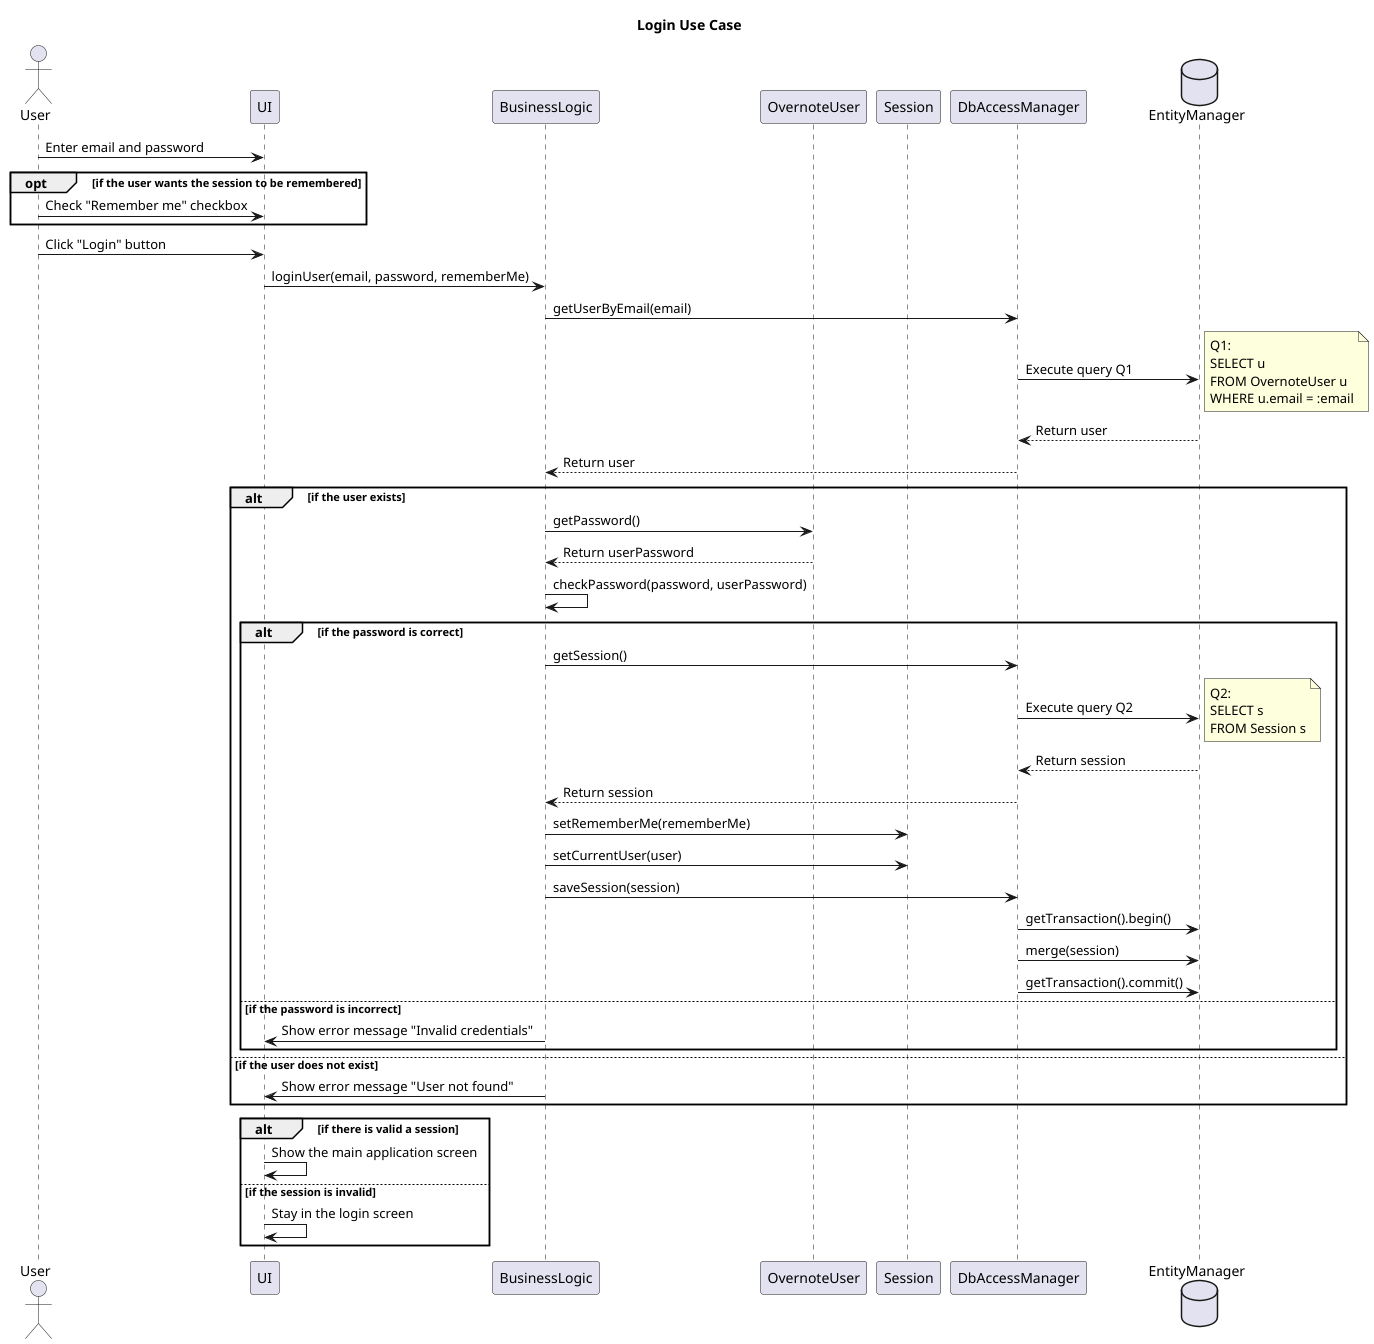

The diagram above was rendered by PlantUML. Its source (embedded in the PNG):
@startuml
title Login Use Case

actor User
participant UI
participant BusinessLogic
participant OvernoteUser
participant Session
participant DbAccessManager
database EntityManager

User -> UI: Enter email and password
opt if the user wants the session to be remembered
    User -> UI: Check "Remember me" checkbox
end
User -> UI: Click "Login" button

UI -> BusinessLogic: loginUser(email, password, rememberMe)
BusinessLogic -> DbAccessManager: getUserByEmail(email)
DbAccessManager -> EntityManager: Execute query Q1
note right
    Q1:
    SELECT u
    FROM OvernoteUser u
    WHERE u.email = :email
end note
EntityManager --> DbAccessManager: Return user
DbAccessManager --> BusinessLogic: Return user

alt if the user exists
    BusinessLogic -> OvernoteUser: getPassword()
    OvernoteUser --> BusinessLogic: Return userPassword
    BusinessLogic -> BusinessLogic: checkPassword(password, userPassword)
    alt if the password is correct
        BusinessLogic -> DbAccessManager: getSession()
        DbAccessManager -> EntityManager: Execute query Q2
        note right
            Q2:
            SELECT s
            FROM Session s
        end note
        EntityManager --> DbAccessManager: Return session
        DbAccessManager --> BusinessLogic: Return session
        BusinessLogic -> Session: setRememberMe(rememberMe)
        BusinessLogic -> Session: setCurrentUser(user)
        BusinessLogic -> DbAccessManager: saveSession(session)
        DbAccessManager -> EntityManager: getTransaction().begin()
        DbAccessManager -> EntityManager: merge(session)
        DbAccessManager -> EntityManager: getTransaction().commit()
    else if the password is incorrect
        BusinessLogic -> UI: Show error message "Invalid credentials"
    end
else if the user does not exist
    BusinessLogic -> UI: Show error message "User not found"
end
alt if there is valid a session
    UI -> UI: Show the main application screen
else if the session is invalid
    UI -> UI: Stay in the login screen
end
@enduml